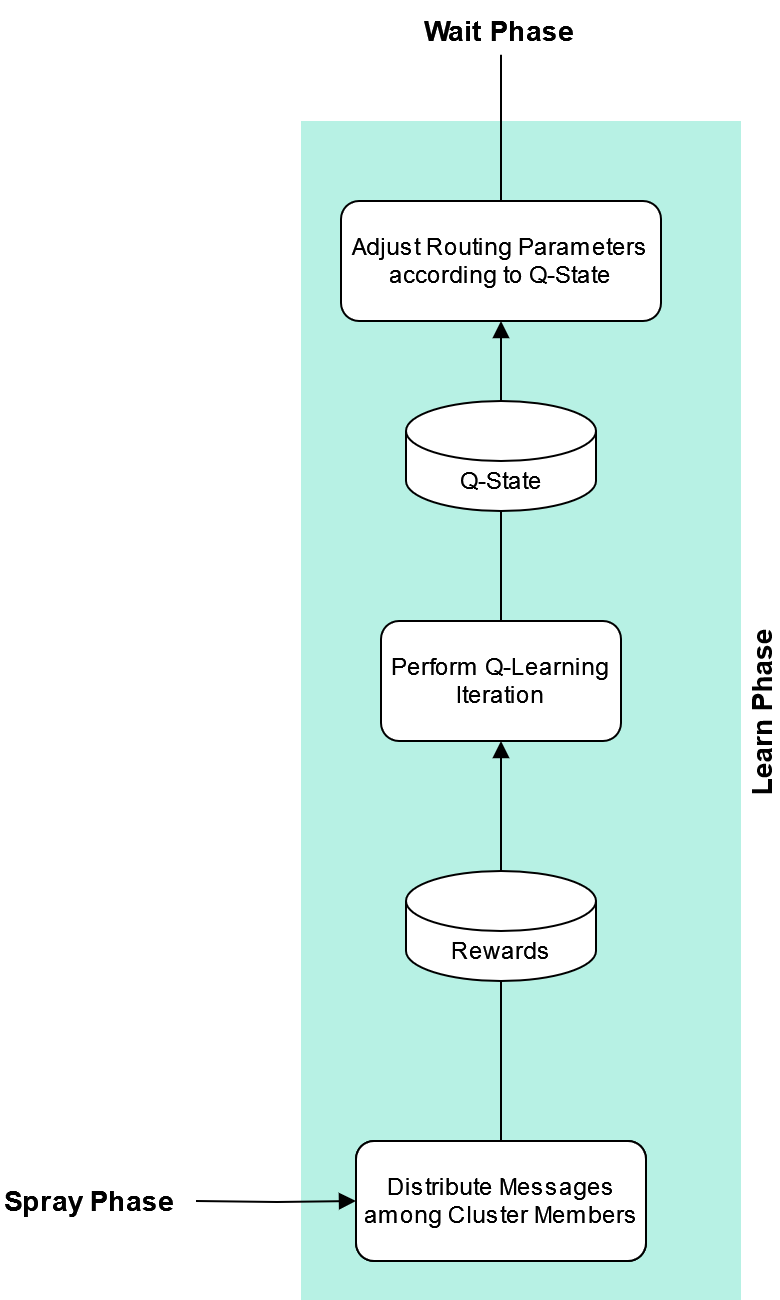

The diagram above was exported from draw.io. Its source (the exported page's mxGraphModel, read from the mxfile embedded in the PNG):
<mxGraphModel dx="2390" dy="1273" grid="1" gridSize="10" guides="1" tooltips="1" connect="1" arrows="1" fold="1" page="1" pageScale="1" pageWidth="827" pageHeight="1169" math="0" shadow="0">
  <root>
    <mxCell id="0" />
    <mxCell id="1" parent="0" />
    <mxCell id="2" value="Learn Phase" style="swimlane;horizontal=0;startSize=20;flipV=1;flipH=1;strokeColor=none;swimlaneFillColor=#B7F1E4;fillColor=none;rounded=0;swimlaneLine=1;shadow=0;arcSize=0;fontSize=14;" vertex="1" parent="1">
      <mxGeometry x="1310" y="1450" width="240" height="590" as="geometry" />
    </mxCell>
    <mxCell id="3" style="edgeStyle=orthogonalEdgeStyle;rounded=0;orthogonalLoop=1;jettySize=auto;html=1;entryX=0.5;entryY=0;entryDx=0;entryDy=0;endArrow=none;endFill=0;" edge="1" parent="2" source="5">
      <mxGeometry relative="1" as="geometry">
        <mxPoint x="100" y="509.9999999999998" as="targetPoint" />
      </mxGeometry>
    </mxCell>
    <mxCell id="4" style="edgeStyle=orthogonalEdgeStyle;rounded=0;orthogonalLoop=1;jettySize=auto;html=1;entryX=0.5;entryY=1;entryDx=0;entryDy=0;endArrow=block;endFill=1;" edge="1" parent="2" source="5" target="6">
      <mxGeometry relative="1" as="geometry" />
    </mxCell>
    <mxCell id="5" value="Rewards" style="shape=cylinder3;whiteSpace=wrap;html=1;boundedLbl=1;backgroundOutline=1;size=15;" vertex="1" parent="2">
      <mxGeometry x="52.5" y="375" width="95" height="55" as="geometry" />
    </mxCell>
    <mxCell id="6" value="Perform Q-Learning Iteration" style="rounded=1;whiteSpace=wrap;html=1;" vertex="1" parent="2">
      <mxGeometry x="40" y="250" width="120" height="60" as="geometry" />
    </mxCell>
    <mxCell id="7" style="edgeStyle=orthogonalEdgeStyle;rounded=0;orthogonalLoop=1;jettySize=auto;html=1;endArrow=none;endFill=0;" edge="1" parent="2" source="8">
      <mxGeometry relative="1" as="geometry">
        <mxPoint x="100" y="250" as="targetPoint" />
      </mxGeometry>
    </mxCell>
    <mxCell id="8" value="Q-State" style="shape=cylinder3;whiteSpace=wrap;html=1;boundedLbl=1;backgroundOutline=1;size=15;" vertex="1" parent="2">
      <mxGeometry x="52.5" y="140" width="95" height="55" as="geometry" />
    </mxCell>
    <mxCell id="9" value="Adjust Routing Parameters according to Q-State" style="rounded=1;whiteSpace=wrap;html=1;" vertex="1" parent="2">
      <mxGeometry x="20" y="40" width="160" height="60" as="geometry" />
    </mxCell>
    <mxCell id="10" style="edgeStyle=orthogonalEdgeStyle;rounded=0;orthogonalLoop=1;jettySize=auto;html=1;entryX=0.5;entryY=1;entryDx=0;entryDy=0;endArrow=block;endFill=1;" edge="1" parent="2" source="8" target="9">
      <mxGeometry relative="1" as="geometry" />
    </mxCell>
    <mxCell id="11" value="" style="edgeStyle=orthogonalEdgeStyle;rounded=0;orthogonalLoop=1;jettySize=auto;html=1;endArrow=block;endFill=1;entryX=0;entryY=0.5;entryDx=0;entryDy=0;" edge="1" target="15" parent="1">
      <mxGeometry relative="1" as="geometry">
        <mxPoint x="1290" y="1880" as="targetPoint" />
        <mxPoint x="1257.5" y="1990" as="sourcePoint" />
      </mxGeometry>
    </mxCell>
    <mxCell id="12" value="Calculate Rewards" style="whiteSpace=wrap;html=1;rounded=1;" vertex="1" parent="1">
      <mxGeometry x="1350" y="1960" width="120" height="60" as="geometry" />
    </mxCell>
    <mxCell id="13" style="edgeStyle=orthogonalEdgeStyle;rounded=0;orthogonalLoop=1;jettySize=auto;html=1;endArrow=none;endFill=0;" edge="1" parent="1">
      <mxGeometry relative="1" as="geometry">
        <mxPoint x="1409.9999999999998" y="1489.9999999999998" as="targetPoint" />
        <mxPoint x="1410.0000000000005" y="1416.88" as="sourcePoint" />
      </mxGeometry>
    </mxCell>
    <mxCell id="14" value="Distribute Messages among Cluster Members" style="rounded=1;whiteSpace=wrap;html=1;" vertex="1" parent="1">
      <mxGeometry x="1337.5" y="1960" width="145" height="60" as="geometry" />
    </mxCell>
    <mxCell id="15" value="Distribute Messages among Cluster Members" style="rounded=1;whiteSpace=wrap;html=1;" vertex="1" parent="1">
      <mxGeometry x="1337.5" y="1960" width="145" height="60" as="geometry" />
    </mxCell>
    <mxCell id="16" value="&lt;font style=&quot;font-size: 14px;&quot;&gt;&lt;b style=&quot;font-size: 14px;&quot;&gt;Spray Phase&lt;br style=&quot;font-size: 14px;&quot;&gt;&lt;/b&gt;&lt;/font&gt;" style="text;html=1;strokeColor=none;fillColor=none;align=center;verticalAlign=middle;whiteSpace=wrap;rounded=0;fontSize=14;" vertex="1" parent="1">
      <mxGeometry x="1160" y="1975" width="90" height="30" as="geometry" />
    </mxCell>
    <mxCell id="17" value="&lt;font style=&quot;font-size: 14px;&quot;&gt;&lt;b style=&quot;font-size: 14px;&quot;&gt;Wait Phase&lt;br style=&quot;font-size: 14px;&quot;&gt;&lt;/b&gt;&lt;/font&gt;" style="text;html=1;strokeColor=none;fillColor=none;align=center;verticalAlign=middle;whiteSpace=wrap;rounded=0;fontSize=14;" vertex="1" parent="1">
      <mxGeometry x="1365" y="1390" width="90" height="30" as="geometry" />
    </mxCell>
  </root>
</mxGraphModel>